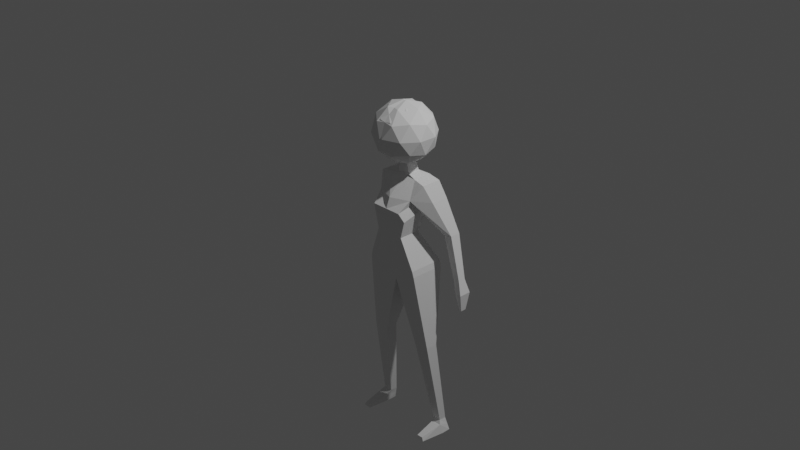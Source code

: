 # Source: characterAnimations.blend  (saved by Blender 3.4.6; exported with 4.5.12 LTS)
import bpy
from mathutils import Matrix  # noqa: F401  (used for matrix-valued properties, if any)

bpy.ops.wm.read_factory_settings(use_empty=True)
scene = bpy.context.scene
scene.name = 'Scene'

# ---- collections
col_collection = bpy.data.collections.new('Collection'); scene.collection.children.link(col_collection)

# ---- world
world_world = bpy.data.worlds.new('World'); scene.world = world_world
world_world.use_nodes = True; world_world.node_tree.nodes.clear()
_N = world_world.node_tree.nodes; _L = world_world.node_tree.links
n0 = _N.new('ShaderNodeOutputWorld'); n0.name = 'World Output'; n0.location = (300, 300)
n1 = _N.new('ShaderNodeBackground'); n1.name = 'Background'; n1.location = (10, 300)
n1.inputs[0].default_value = (0.05088, 0.05088, 0.05088, 1.0)
_L.new(n1.outputs[0], n0.inputs[0])
n0.is_active_output = True
world_world.color = (0.05088, 0.05088, 0.05088)
world_world.use_sun_shadow = False
world_world.sun_shadow_jitter_overblur = 0.0

# ---- cameras
cam_camera = bpy.data.cameras.new('Camera')
cam_camera.clip_end = 100.0
cam_camera.ortho_scale = 7.314

# ---- lights
light_light = bpy.data.lights.new('Light', 'POINT')
light_light.transmission_factor = 0.0
light_light.energy = 1000.0
light_light.shadow_soft_size = 0.1
light_light.shadow_maximum_resolution = 0.006
light_light.use_absolute_resolution = True

# ---- meshes
me_cube_001 = bpy.data.meshes.new('Cube.001')
me_cube_001.from_pydata([(-1.205, -0.7829, -1.0), (-0.2879, 0.4629, 1.097), (-1.205, 2.203, -1.0), (-0.2879, 1.514, 1.097), (0.0, 2.203, -1.0), (0.01225, 1.863, 1.047), (0.0, -0.7829, -1.0), (0.0008393, 0.5297, 1.078), (-0.6508, -1.0, -0.25), (-0.6508, 0.833, -0.25), (0.0, -1.0, -0.25), (0.0, 0.833, -0.25), (-0.7014, -1.335, 0.375), (-0.9486, 1.302, 0.375), (0.0, -1.335, 0.375), (0.0, 1.302, 0.375), (-1.257, 2.203, -1.146), (-1.257, -0.7284, -1.146), (0.0, 2.203, -1.466), (0.0, -0.3319, -1.466), (-0.8361, -0.3932, 0.6196), (-0.8361, 1.615, 0.6196), (0.0, -1.0, 0.6196), (0.0, 1.615, 0.6196), (-1.753, 2.104, -5.161), (-1.753, 1.461, -5.139), (-1.361, 2.104, -5.172), (-1.361, 1.461, -5.15), (-1.575, 0.2078, -3.036), (-0.8792, 0.2078, -3.063), (-1.575, 1.229, -3.036), (-0.8792, 1.229, -3.063), (-1.997, 2.143, -5.44), (-1.997, 1.365, -5.44), (-1.458, 2.143, -5.454), (-1.458, 1.365, -5.454), (-1.462, 0.8211, 0.5764), (-1.17, 0.3565, 0.9653), (-1.17, 2.044, 0.9653), (-1.462, 2.311, 0.5764), (-2.189, 1.864, -1.27), (-2.189, 2.508, -1.27), (-2.474, 1.864, -1.25), (-2.474, 2.508, -1.25), (-1.612, 2.729, -0.2693), (-1.992, 2.729, -0.2286), (-1.992, 1.852, -0.2286), (-1.612, 1.852, -0.2693), (-2.461, 2.038, -2.019), (-2.461, 2.509, -2.019), (-2.566, 2.038, -2.012), (-2.566, 2.509, -2.012), (-2.36, 2.764, -1.6), (-2.645, 2.764, -1.579), (-2.645, 1.737, -1.579), (-2.36, 1.737, -1.6), (-0.656, 0.4431, 1.015), (-0.6674, 1.923, 1.045), (0.002779, 1.373, 1.342), (0.0005754, 0.4629, 1.125), (0.0005754, 1.514, 1.125), (0.002779, 0.4629, 1.314), (-0.2015, 0.4629, 1.323), (-0.2015, 1.373, 1.351), (-0.8463, 1.14, 0.1602), (0.0, -1.0, 0.1602), (0.0, 1.14, 0.1602), (-0.8463, -1.0, 0.1602), (-1.409, 1.266, -5.237), (-1.409, 2.123, -5.313), (-1.875, 2.123, -5.3), (-1.875, 1.266, -5.224), (-1.878, -0.701, -5.416), (-1.545, -0.701, -5.425), (-1.515, -0.6476, -5.337), (-1.803, -0.6476, -5.33), (0.06162, 0.583, 1.334), (0.998, -0.7043, 1.725), (-0.296, -1.5, 1.725), (-1.096, 0.583, 1.725), (-0.296, 2.666, 1.725), (0.998, 1.87, 1.725), (0.4193, -1.5, 2.358), (-0.8747, -0.7043, 2.358), (-0.8747, 1.87, 2.358), (0.4193, 2.666, 2.358), (1.219, 0.583, 2.358), (0.06162, 0.583, 2.749), (-0.1486, -0.6413, 1.44), (0.612, -0.1736, 1.44), (0.4018, -1.398, 1.669), (1.162, 0.583, 1.669), (0.612, 1.34, 1.44), (-0.6187, 0.583, 1.44), (-0.8289, -0.6413, 1.669), (-0.1486, 1.807, 1.44), (-0.8289, 1.807, 1.669), (0.4018, 2.564, 1.669), (1.292, -0.1736, 2.041), (1.292, 1.34, 2.041), (0.06162, -1.866, 2.041), (0.8222, -1.398, 2.041), (-1.169, -0.1736, 2.041), (-0.699, -1.398, 2.041), (-0.699, 2.564, 2.041), (-1.169, 1.34, 2.041), (0.8222, 2.564, 2.041), (0.06162, 3.032, 2.041), (0.9522, -0.6413, 2.413), (-0.2785, -1.398, 2.413), (-1.039, 0.583, 2.413), (-0.2785, 2.564, 2.413), (0.9522, 1.807, 2.413), (0.2718, -0.6413, 2.643), (0.7419, 0.583, 2.643), (-0.4888, -0.1736, 2.643), (-0.4888, 1.34, 2.643), (0.2718, 1.807, 2.643)], [], [(20, 56, 37, 36), (22, 7, 56, 20), (2, 4, 18, 16), (21, 57, 5, 23), (2, 9, 11, 4), (6, 10, 8, 0), (0, 8, 9, 2), (64, 13, 15, 66), (65, 14, 12, 67), (67, 12, 13, 64), (29, 28, 25, 27), (0, 2, 16, 17), (4, 6, 19, 18), (6, 0, 17, 19), (13, 21, 23, 15), (14, 22, 20, 12), (12, 20, 21, 13), (69, 68, 35, 34), (28, 30, 24, 25), (31, 29, 27, 26), (30, 31, 26, 24), (16, 18, 31, 30), (18, 19, 29, 31), (17, 16, 30, 28), (19, 17, 28, 29), (32, 34, 35, 33), (70, 69, 34, 32), (68, 71, 75, 74), (71, 70, 32, 33), (36, 37, 38, 39), (56, 57, 38, 37), (57, 21, 39, 38), (45, 44, 41, 43), (53, 52, 49, 51), (47, 46, 42, 40), (46, 45, 43, 42), (44, 47, 40, 41), (21, 20, 47, 44), (36, 39, 45, 46), (20, 36, 46, 47), (39, 21, 44, 45), (49, 48, 50, 51), (54, 53, 51, 50), (55, 54, 50, 48), (52, 55, 48, 49), (41, 40, 55, 52), (40, 42, 54, 55), (42, 43, 53, 54), (43, 41, 52, 53), (1, 3, 57, 56), (59, 1, 56, 7), (3, 60, 5, 57), (60, 3, 63, 58), (3, 1, 62, 63), (1, 59, 61, 62), (8, 67, 64, 9), (10, 65, 67, 8), (9, 64, 66, 11), (25, 24, 70, 71), (27, 25, 71, 68), (24, 26, 69, 70), (26, 27, 68, 69), (74, 75, 72, 73), (35, 68, 74, 73), (33, 35, 73, 72), (71, 33, 72, 75), (63, 62, 61, 58), (76, 89, 88), (77, 89, 91), (76, 88, 93), (76, 93, 95), (76, 95, 92), (77, 91, 98), (78, 90, 100), (79, 94, 102), (80, 96, 104), (81, 97, 106), (77, 98, 101), (78, 100, 103), (79, 102, 105), (80, 104, 107), (81, 106, 99), (82, 108, 113), (83, 109, 115), (84, 110, 116), (85, 111, 117), (86, 112, 114), (114, 117, 87), (114, 112, 117), (112, 85, 117), (117, 116, 87), (117, 111, 116), (111, 84, 116), (116, 115, 87), (116, 110, 115), (110, 83, 115), (115, 113, 87), (115, 109, 113), (109, 82, 113), (113, 114, 87), (113, 108, 114), (108, 86, 114), (99, 112, 86), (99, 106, 112), (106, 85, 112), (107, 111, 85), (107, 104, 111), (104, 84, 111), (105, 110, 84), (105, 102, 110), (102, 83, 110), (103, 109, 83), (103, 100, 109), (100, 82, 109), (101, 108, 82), (101, 98, 108), (98, 86, 108), (106, 107, 85), (106, 97, 107), (97, 80, 107), (104, 105, 84), (104, 96, 105), (96, 79, 105), (102, 103, 83), (102, 94, 103), (94, 78, 103), (100, 101, 82), (100, 90, 101), (90, 77, 101), (98, 99, 86), (98, 91, 99), (91, 81, 99), (92, 97, 81), (92, 95, 97), (95, 80, 97), (95, 96, 80), (95, 93, 96), (93, 79, 96), (93, 94, 79), (93, 88, 94), (88, 78, 94), (91, 92, 81), (91, 89, 92), (89, 76, 92), (88, 90, 78), (88, 89, 90), (89, 77, 90)])
_uv = me_cube_001.uv_layers.new(name='UVMap')
_uv.uv.foreach_set('vector', [0.5774, 1.0, 0.625, 1.0, 0.625, 1.0, 0.5774, 1.0, 0.5774, 0.875, 0.625, 0.875, 0.625, 1.0, 0.5774, 1.0, 0.375, 0.25, 0.375, 0.375, 0.375, 0.375, 0.375, 0.25, 0.5774, 0.25, 0.625, 0.25, 0.625, 0.375, 0.5774, 0.375, 0.375, 0.25, 0.4688, 0.25, 0.4688, 0.375, 0.375, 0.375, 0.375, 0.875, 0.4688, 0.875, 0.4688, 1.0, 0.375, 1.0, 0.375, 0.0, 0.4688, 0.0, 0.4688, 0.25, 0.375, 0.25, 0.52, 0.25, 0.5469, 0.25, 0.5469, 0.375, 0.52, 0.375, 0.52, 0.875, 0.5469, 0.875, 0.5469, 1.0, 0.52, 1.0, 0.52, 0.0, 0.5469, 0.0, 0.5469, 0.25, 0.52, 0.25, 0.375, 0.875, 0.375, 1.0, 0.375, 1.0, 0.375, 0.875, 0.375, 0.0, 0.375, 0.25, 0.375, 0.25, 0.375, 0.0, 0.0, 0.0, 0.0, 0.0, 0.0, 0.0, 0.0, 0.0, 0.375, 0.875, 0.375, 1.0, 0.375, 1.0, 0.375, 0.875, 0.5469, 0.25, 0.5774, 0.25, 0.5774, 0.375, 0.5469, 0.375, 0.5469, 0.875, 0.5774, 0.875, 0.5774, 1.0, 0.5469, 1.0, 0.5469, 0.0, 0.5774, 0.0, 0.5774, 0.25, 0.5469, 0.25, 0.0, 0.0, 0.0, 0.0, 0.0, 0.0, 0.0, 0.0, 0.375, 0.0, 0.375, 0.25, 0.375, 0.25, 0.375, 0.0, 0.0, 0.0, 0.0, 0.0, 0.0, 0.0, 0.0, 0.0, 0.375, 0.25, 0.375, 0.375, 0.375, 0.375, 0.375, 0.25, 0.375, 0.25, 0.375, 0.375, 0.375, 0.375, 0.375, 0.25, 0.0, 0.0, 0.0, 0.0, 0.0, 0.0, 0.0, 0.0, 0.375, 0.0, 0.375, 0.25, 0.375, 0.25, 0.375, 0.0, 0.375, 0.875, 0.375, 1.0, 0.375, 1.0, 0.375, 0.875, 0.125, 0.5, 0.25, 0.5, 0.25, 0.75, 0.125, 0.75, 0.375, 0.25, 0.375, 0.375, 0.375, 0.375, 0.375, 0.25, 0.375, 0.875, 0.375, 1.0, 0.375, 1.0, 0.375, 0.875, 0.375, 0.0, 0.375, 0.25, 0.375, 0.25, 0.375, 0.0, 0.5774, 0.0, 0.625, 0.0, 0.625, 0.25, 0.5774, 0.25, 0.875, 0.75, 0.875, 0.5, 0.875, 0.5, 0.875, 0.75, 0.625, 0.25, 0.5774, 0.25, 0.5774, 0.25, 0.625, 0.25, 0.5774, 0.25, 0.5774, 0.25, 0.5774, 0.25, 0.5774, 0.25, 0.5774, 0.25, 0.5774, 0.25, 0.5774, 0.25, 0.5774, 0.25, 0.5774, 1.0, 0.5774, 1.0, 0.5774, 1.0, 0.5774, 1.0, 0.5774, 0.0, 0.5774, 0.25, 0.5774, 0.25, 0.5774, 0.0, 0.5774, 0.25, 0.5774, 0.0, 0.5774, 0.0, 0.5774, 0.25, 0.5774, 0.25, 0.5774, 0.0, 0.5774, 0.0, 0.5774, 0.25, 0.5774, 0.0, 0.5774, 0.25, 0.5774, 0.25, 0.5774, 0.0, 0.5774, 1.0, 0.5774, 1.0, 0.5774, 1.0, 0.5774, 1.0, 0.5774, 0.25, 0.5774, 0.25, 0.5774, 0.25, 0.5774, 0.25, 0.5774, 0.25, 0.5774, 0.0, 0.5774, 0.0, 0.5774, 0.25, 0.5774, 0.0, 0.5774, 0.25, 0.5774, 0.25, 0.5774, 0.0, 0.5774, 1.0, 0.5774, 1.0, 0.5774, 1.0, 0.5774, 1.0, 0.5774, 0.25, 0.5774, 0.0, 0.5774, 0.0, 0.5774, 0.25, 0.5774, 0.25, 0.5774, 0.0, 0.5774, 0.0, 0.5774, 0.25, 0.5774, 1.0, 0.5774, 1.0, 0.5774, 1.0, 0.5774, 1.0, 0.5774, 0.0, 0.5774, 0.25, 0.5774, 0.25, 0.5774, 0.0, 0.5774, 0.25, 0.5774, 0.25, 0.5774, 0.25, 0.5774, 0.25, 0.84, 0.7269, 0.84, 0.5231, 0.875, 0.5, 0.875, 0.75, 0.785, 0.7269, 0.84, 0.7269, 0.875, 0.75, 0.75, 0.75, 0.84, 0.5231, 0.785, 0.5231, 0.75, 0.5, 0.875, 0.5, 0.785, 0.5231, 0.84, 0.5231, 0.84, 0.5231, 0.785, 0.5231, 0.84, 0.5231, 0.84, 0.7269, 0.84, 0.7269, 0.84, 0.5231, 0.84, 0.7269, 0.785, 0.7269, 0.785, 0.7269, 0.84, 0.7269, 0.4688, 0.0, 0.52, 0.0, 0.52, 0.25, 0.4688, 0.25, 0.4688, 0.875, 0.52, 0.875, 0.52, 1.0, 0.4688, 1.0, 0.4688, 0.25, 0.52, 0.25, 0.52, 0.375, 0.4688, 0.375, 0.375, 0.0, 0.375, 0.25, 0.375, 0.25, 0.375, 0.0, 0.375, 0.875, 0.375, 1.0, 0.375, 1.0, 0.375, 0.875, 0.375, 0.25, 0.375, 0.375, 0.375, 0.375, 0.375, 0.25, 0.0, 0.0, 0.0, 0.0, 0.0, 0.0, 0.0, 0.0, 0.375, 0.875, 0.375, 1.0, 0.375, 1.0, 0.375, 0.875, 0.0, 0.0, 0.0, 0.0, 0.0, 0.0, 0.0, 0.0, 0.125, 0.75, 0.25, 0.75, 0.25, 0.75, 0.125, 0.75, 0.375, 0.0, 0.375, 0.0, 0.375, 0.0, 0.375, 0.0, 0.84, 0.5231, 0.84, 0.7269, 0.785, 0.7269, 0.785, 0.5231, 0.1818, 0.0, 0.2273, 0.07873, 0.1364, 0.07873, 0.2727, 0.1575, 0.3182, 0.07873, 0.3636, 0.1575, 0.9091, 0.0, 0.9545, 0.07873, 0.8636, 0.07873, 0.7273, 0.0, 0.7727, 0.07873, 0.6818, 0.07873, 0.5455, 0.0, 0.5909, 0.07873, 0.5, 0.07873, 0.2727, 0.1575, 0.3636, 0.1575, 0.3182, 0.2362, 0.09091, 0.1575, 0.1818, 0.1575, 0.1364, 0.2362, 0.8182, 0.1575, 0.9091, 0.1575, 0.8636, 0.2362, 0.6364, 0.1575, 0.7273, 0.1575, 0.6818, 0.2362, 0.4545, 0.1575, 0.5455, 0.1575, 0.5, 0.2362, 0.2727, 0.1575, 0.3182, 0.2362, 0.2273, 0.2362, 0.09091, 0.1575, 0.1364, 0.2362, 0.04546, 0.2362, 0.8182, 0.1575, 0.8636, 0.2362, 0.7727, 0.2362, 0.6364, 0.1575, 0.6818, 0.2362, 0.5909, 0.2362, 0.4545, 0.1575, 0.5, 0.2362, 0.4091, 0.2362, 0.1818, 0.3149, 0.2727, 0.3149, 0.2273, 0.3937, 0.0, 0.3149, 0.09091, 0.3149, 0.04546, 0.3937, 0.7273, 0.3149, 0.8182, 0.3149, 0.7727, 0.3937, 0.5455, 0.3149, 0.6364, 0.3149, 0.5909, 0.3937, 0.3636, 0.3149, 0.4545, 0.3149, 0.4091, 0.3937, 0.4091, 0.3937, 0.5, 0.3937, 0.4545, 0.4724, 0.4091, 0.3937, 0.4545, 0.3149, 0.5, 0.3937, 0.4545, 0.3149, 0.5455, 0.3149, 0.5, 0.3937, 0.5909, 0.3937, 0.6818, 0.3937, 0.6364, 0.4724, 0.5909, 0.3937, 0.6364, 0.3149, 0.6818, 0.3937, 0.6364, 0.3149, 0.7273, 0.3149, 0.6818, 0.3937, 0.7727, 0.3937, 0.8636, 0.3937, 0.8182, 0.4724, 0.7727, 0.3937, 0.8182, 0.3149, 0.8636, 0.3937, 0.8182, 0.3149, 0.9091, 0.3149, 0.8636, 0.3937, 0.04546, 0.3937, 0.1364, 0.3937, 0.09091, 0.4724, 0.04546, 0.3937, 0.09091, 0.3149, 0.1364, 0.3937, 0.09091, 0.3149, 0.1818, 0.3149, 0.1364, 0.3937, 0.2273, 0.3937, 0.3182, 0.3937, 0.2727, 0.4724, 0.2273, 0.3937, 0.2727, 0.3149, 0.3182, 0.3937, 0.2727, 0.3149, 0.3636, 0.3149, 0.3182, 0.3937, 0.4091, 0.2362, 0.4545, 0.3149, 0.3636, 0.3149, 0.4091, 0.2362, 0.5, 0.2362, 0.4545, 0.3149, 0.5, 0.2362, 0.5455, 0.3149, 0.4545, 0.3149, 0.5909, 0.2362, 0.6364, 0.3149, 0.5455, 0.3149, 0.5909, 0.2362, 0.6818, 0.2362, 0.6364, 0.3149, 0.6818, 0.2362, 0.7273, 0.3149, 0.6364, 0.3149, 0.7727, 0.2362, 0.8182, 0.3149, 0.7273, 0.3149, 0.7727, 0.2362, 0.8636, 0.2362, 0.8182, 0.3149, 0.8636, 0.2362, 0.9091, 0.3149, 0.8182, 0.3149, 0.04546, 0.2362, 0.09091, 0.3149, 0.0, 0.3149, 0.04546, 0.2362, 0.1364, 0.2362, 0.09091, 0.3149, 0.1364, 0.2362, 0.1818, 0.3149, 0.09091, 0.3149, 0.2273, 0.2362, 0.2727, 0.3149, 0.1818, 0.3149, 0.2273, 0.2362, 0.3182, 0.2362, 0.2727, 0.3149, 0.3182, 0.2362, 0.3636, 0.3149, 0.2727, 0.3149, 0.5, 0.2362, 0.5909, 0.2362, 0.5455, 0.3149, 0.5, 0.2362, 0.5455, 0.1575, 0.5909, 0.2362, 0.5455, 0.1575, 0.6364, 0.1575, 0.5909, 0.2362, 0.6818, 0.2362, 0.7727, 0.2362, 0.7273, 0.3149, 0.6818, 0.2362, 0.7273, 0.1575, 0.7727, 0.2362, 0.7273, 0.1575, 0.8182, 0.1575, 0.7727, 0.2362, 0.8636, 0.2362, 0.9545, 0.2362, 0.9091, 0.3149, 0.8636, 0.2362, 0.9091, 0.1575, 0.9545, 0.2362, 0.9091, 0.1575, 1.0, 0.1575, 0.9545, 0.2362, 0.1364, 0.2362, 0.2273, 0.2362, 0.1818, 0.3149, 0.1364, 0.2362, 0.1818, 0.1575, 0.2273, 0.2362, 0.1818, 0.1575, 0.2727, 0.1575, 0.2273, 0.2362, 0.3182, 0.2362, 0.4091, 0.2362, 0.3636, 0.3149, 0.3182, 0.2362, 0.3636, 0.1575, 0.4091, 0.2362, 0.3636, 0.1575, 0.4545, 0.1575, 0.4091, 0.2362, 0.5, 0.07873, 0.5455, 0.1575, 0.4545, 0.1575, 0.5, 0.07873, 0.5909, 0.07873, 0.5455, 0.1575, 0.5909, 0.07873, 0.6364, 0.1575, 0.5455, 0.1575, 0.6818, 0.07873, 0.7273, 0.1575, 0.6364, 0.1575, 0.6818, 0.07873, 0.7727, 0.07873, 0.7273, 0.1575, 0.7727, 0.07873, 0.8182, 0.1575, 0.7273, 0.1575, 0.8636, 0.07873, 0.9091, 0.1575, 0.8182, 0.1575, 0.8636, 0.07873, 0.9545, 0.07873, 0.9091, 0.1575, 0.9545, 0.07873, 1.0, 0.1575, 0.9091, 0.1575, 0.3636, 0.1575, 0.4091, 0.07873, 0.4545, 0.1575, 0.3636, 0.1575, 0.3182, 0.07873, 0.4091, 0.07873, 0.3182, 0.07873, 0.3636, 0.0, 0.4091, 0.07873, 0.1364, 0.07873, 0.1818, 0.1575, 0.09091, 0.1575, 0.1364, 0.07873, 0.2273, 0.07873, 0.1818, 0.1575, 0.2273, 0.07873, 0.2727, 0.1575, 0.1818, 0.1575])
me_cube_001.update()
arm_armature = bpy.data.armatures.new('Armature')  # bones are not reproduced

# ---- objects
ob_empty_001 = bpy.data.objects.new('Empty.001', None)
ob_empty_002 = bpy.data.objects.new('Empty.002', None)
ob_light = bpy.data.objects.new('Light', light_light)
ob_camera = bpy.data.objects.new('Camera', cam_camera)
ob_cube = bpy.data.objects.new('Cube', me_cube_001)
ob_armature = bpy.data.objects.new('Armature', arm_armature)
ob_empty = bpy.data.objects.new('Empty', None)

# ---- transforms, parenting, visibility, modifiers, constraints
ob_empty_001.location = (0.0, 4.595, -0.587)
ob_empty_001.rotation_euler = (1.571, -0.0, -1.571)
ob_empty_001.scale = (3.249, 3.249, 3.249)
ob_empty_001.empty_display_type = 'IMAGE'
ob_empty_001.empty_display_size = 5.0
ob_empty_001.empty_image_depth = 'BACK'
ob_empty_001.show_empty_image_perspective = False
ob_empty_001.empty_image_side = 'FRONT'
ob_empty_002.location = (0.0, -3.928, -0.6428)
ob_empty_002.rotation_euler = (1.571, -0.0, -1.571)
ob_empty_002.scale = (2.127, 2.127, 2.127)
ob_empty_002.empty_display_type = 'IMAGE'
ob_empty_002.empty_display_size = 5.0
ob_empty_002.empty_image_depth = 'BACK'
ob_empty_002.show_empty_image_perspective = False
ob_empty_002.empty_image_side = 'FRONT'
ob_light.location = (4.076, 1.005, 5.904)
ob_light.rotation_euler = (0.6503, 0.05522, 1.866)
ob_light.lock_rotations_4d = False
ob_light.empty_display_type = 'ARROWS'
ob_light.color = (0.0, 0.0, 0.0, 0.0)
ob_light.lineart.crease_threshold = 0.0
ob_camera.location = (7.359, -6.926, 4.958)
ob_camera.rotation_euler = (1.109, 0.0, 0.8149)
ob_camera.lock_rotations_4d = False
ob_camera.empty_display_type = 'ARROWS'
ob_camera.color = (0.0, 0.0, 0.0, 0.0)
ob_camera.display_type = 'WIRE'
ob_camera.lineart.crease_threshold = 0.0
ob_cube.parent = ob_armature
ob_cube.matrix_parent_inverse = Matrix(((0.9088, -0.0, 0.0, -0.0), (-0.0, 0.9088, -0.0, 0.0), (0.0, -0.0, 0.9088, 0.576), (-0.0, 0.0, -0.0, 1.0)))
ob_cube.location = (0.0, 0.0, 0.0)
ob_cube.scale = (0.2505, 0.1324, 0.4582)
_vg = ob_cube.vertex_groups.new(name='Bone')
for _i, _w in zip([0, 2, 4, 6, 8, 9, 10, 11, 12, 13, 14, 15, 16, 17, 18, 19, 22, 64, 65, 66, 67], [0.2331, 0.08281, 0.244, 0.8682, 0.8151, 0.8354, 0.8374, 0.9253, 0.09901, 0.07234, 0.09628, 0.04498, 0.06127, 0.1844, 0.8743, 0.8921, 0.03245, 0.1788, 0.2135, 0.1422, 0.2037]): _vg.add([_i], _w, 'REPLACE')
_vg = ob_cube.vertex_groups.new(name='Bone.002')
for _i, _w in zip([1, 3, 5, 7, 8, 9, 10, 11, 12, 13, 14, 15, 20, 21, 22, 23, 36, 37, 56, 57, 58, 59, 60, 61, 62, 63, 64, 65, 66, 67], [0.6846, 0.6249, 0.7813, 0.9696, 0.1132, 0.07858, 0.1307, 0.03607, 0.6544, 0.518, 0.8021, 0.8792, 0.1944, 0.05054, 0.7772, 0.8208, 0.000141, 0.05229, 0.1553, 0.133, 0.2023, 0.9492, 0.7164, 0.4052, 0.2131, 0.1775, 0.6474, 0.7325, 0.8195, 0.6735]): _vg.add([_i], _w, 'REPLACE')
_vg = ob_cube.vertex_groups.new(name='Bone.001')
for _i, _w in zip([1, 3, 5, 58, 59, 60, 61, 62, 63, 76, 77, 78, 79, 80, 81, 82, 83, 84, 85, 86, 87, 88, 89, 90, 91, 92, 93, 94, 95, 96, 97, 98, 99, 100, 101, 102, 103, 104, 105, 106, 107, 108, 109, 110, 111, 112, 113, 114, 115, 116, 117], [0.07464, 0.1138, 0.06021, 0.7621, 0.07168, 0.1711, 0.5843, 0.7514, 0.7756, 1.0, 1.0, 1.0, 1.0, 1.0, 1.0, 1.0, 1.0, 1.0, 1.0, 1.0, 1.0, 1.0, 1.0, 1.0, 1.0, 1.0, 1.0, 1.0, 1.0, 1.0, 1.0, 1.0, 1.0, 1.0, 1.0, 1.0, 1.0, 1.0, 1.0, 1.0, 1.0, 1.0, 1.0, 1.0, 1.0, 1.0, 1.0, 1.0, 1.0, 1.0, 1.0]): _vg.add([_i], _w, 'REPLACE')
_vg = ob_cube.vertex_groups.new(name='Bone.003.L.001')
_vg = ob_cube.vertex_groups.new(name='Bone.004.L.001')
_vg = ob_cube.vertex_groups.new(name='Bone.005.L.001')
_vg = ob_cube.vertex_groups.new(name='Bone.006.L')
_vg = ob_cube.vertex_groups.new(name='Bone.003.R.001')
for _i, _w in zip([1, 3, 5, 12, 13, 14, 20, 21, 22, 23, 36, 37, 38, 56, 57, 58, 60, 62, 63, 65, 67], [0.2294, 0.218, 0.1232, 0.2148, 0.01076, 0.07999, 0.5193, 0.03262, 0.1292, 0.001792, 0.1094, 0.782, 0.4923, 0.7929, 0.694, 0.009146, 0.09137, 0.01623, 0.02877, 0.02571, 0.07846]): _vg.add([_i], _w, 'REPLACE')
_vg = ob_cube.vertex_groups.new(name='Bone.004.R.001')
for _i, _w in zip([3, 5, 12, 13, 15, 20, 21, 22, 23, 36, 37, 38, 39, 44, 45, 46, 47, 56, 57, 64, 66, 67], [0.03514, 0.01463, 0.001869, 0.3734, 0.05905, 0.2635, 0.9027, 0.04861, 0.1297, 0.8665, 0.1603, 0.484, 0.9656, 0.9379, 0.5426, 0.9589, 0.9848, 0.02081, 0.1526, 0.1408, 0.004846, 0.01091]): _vg.add([_i], _w, 'REPLACE')
_vg = ob_cube.vertex_groups.new(name='Bone.005.R.001')
for _i, _w in zip([40, 41, 42, 43, 44, 45, 46, 52, 53, 54, 55], [0.9817, 0.9808, 0.9816, 0.976, 0.06188, 0.4578, 0.03877, 0.06172, 0.06001, 0.03143, 0.0265]): _vg.add([_i], _w, 'REPLACE')
_vg = ob_cube.vertex_groups.new(name='Bone.006.R')
for _i, _w in zip([48, 49, 50, 51, 52, 53, 54, 55], [0.999, 0.9989, 0.9988, 0.9988, 0.938, 0.9398, 0.9592, 0.9615]): _vg.add([_i], _w, 'REPLACE')
_vg = ob_cube.vertex_groups.new(name='Bone.003.L')
_vg = ob_cube.vertex_groups.new(name='Bone.004.L')
_vg = ob_cube.vertex_groups.new(name='Bone.005.L')
_vg = ob_cube.vertex_groups.new(name='Bone.005.L.002')
_vg = ob_cube.vertex_groups.new(name='Bone.003.R')
for _i, _w in zip([0, 2, 4, 6, 8, 9, 11, 16, 17, 18, 19], [0.707, 0.7094, 0.7241, 0.1077, 0.05123, 0.05901, 0.006369, 0.5247, 0.74, 0.07884, 0.07097]): _vg.add([_i], _w, 'REPLACE')
_vg = ob_cube.vertex_groups.new(name='Bone.004.R')
for _i, _w in zip([0, 2, 4, 16, 17, 18, 19, 28, 29, 30, 31], [0.04187, 0.2015, 0.004594, 0.4127, 0.06984, 0.04269, 0.02089, 0.9934, 0.9894, 0.9943, 0.989]): _vg.add([_i], _w, 'REPLACE')
_vg = ob_cube.vertex_groups.new(name='Bone.005.R')
for _i, _w in zip([24, 25, 26, 27, 32, 33, 34, 35, 68, 69, 70, 71], [0.986, 0.9703, 0.979, 0.9612, 0.4395, 0.08313, 0.4512, 0.05733, 0.1066, 0.5318, 0.5275, 0.124]): _vg.add([_i], _w, 'REPLACE')
_vg = ob_cube.vertex_groups.new(name='Bone.005.R.002')
for _i, _w in zip([25, 27, 32, 33, 34, 35, 68, 69, 70, 71, 72, 73, 74, 75], [0.003152, 0.0181, 0.5604, 0.9168, 0.5488, 0.9426, 0.893, 0.4681, 0.4724, 0.8757, 0.997, 0.9989, 0.9982, 0.9955]): _vg.add([_i], _w, 'REPLACE')
_m = ob_cube.modifiers.new('Mirror', 'MIRROR')
_m = ob_cube.modifiers.new('Armature', 'ARMATURE')
_m.object = ob_armature
ob_armature.location = (0.0, 0.0, -0.6338)
ob_armature.scale = (1.1, 1.1, 1.1)
ob_armature.show_in_front = True
ob_empty.location = (0.0, 2.989, -0.5369)
ob_empty.rotation_euler = (1.571, -0.0, -1.571)
ob_empty.scale = (1.755, 1.755, 1.755)
ob_empty.empty_display_type = 'IMAGE'
ob_empty.empty_display_size = 5.0
ob_empty.empty_image_depth = 'BACK'
ob_empty.show_empty_image_perspective = False
ob_empty.empty_image_side = 'FRONT'

# ---- collection membership
scene.collection.objects.link(ob_empty_001)
scene.collection.objects.link(ob_empty_002)
col_collection.objects.link(ob_light)
col_collection.objects.link(ob_camera)
col_collection.objects.link(ob_cube)
col_collection.objects.link(ob_armature)
col_collection.objects.link(ob_empty)

# ---- scene / render settings (as saved in the file)
scene.camera = ob_camera
scene.frame_start = 1; scene.frame_end = 293; scene.frame_set(1)
scene.render.engine = 'BLENDER_EEVEE_NEXT'
scene.cycles.sampling_pattern = 'TABULATED_SOBOL'
scene.cycles.use_light_tree = False
scene.view_settings.view_transform = 'Filmic'
bpy.context.view_layer.update()
